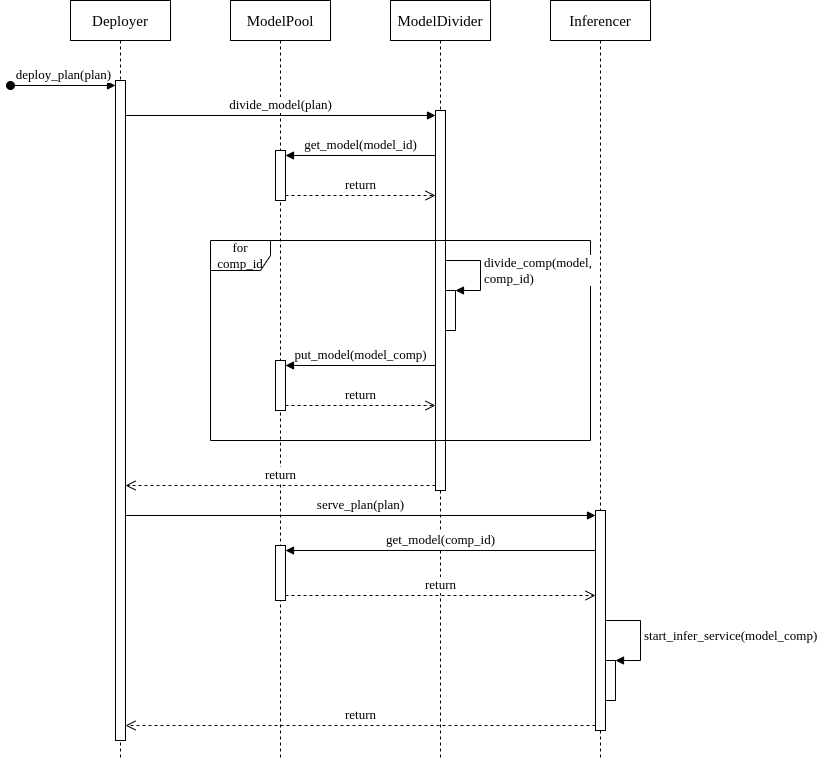

The diagram above was exported from draw.io. Its source (the exported page's mxGraphModel, read from the mxfile embedded in the PNG):
<mxGraphModel dx="1426" dy="843" grid="1" gridSize="10" guides="1" tooltips="1" connect="1" arrows="1" fold="1" page="1" pageScale="1" pageWidth="827" pageHeight="1169" math="0" shadow="0" adaptiveColors="none">
  <root>
    <mxCell id="0" />
    <mxCell id="1" parent="0" />
    <mxCell id="XTrdWGUO4z9FeRwAEICB-1" value="Deployer" style="shape=umlLifeline;perimeter=lifelinePerimeter;whiteSpace=wrap;html=1;container=1;dropTarget=0;collapsible=0;recursiveResize=0;outlineConnect=0;portConstraint=eastwest;newEdgeStyle={&quot;curved&quot;:0,&quot;rounded&quot;:0};fontFamily=Times New Roman;fontSize=15;" parent="1" vertex="1">
      <mxGeometry x="80" y="40" width="100" height="760" as="geometry" />
    </mxCell>
    <mxCell id="F6INMgdA26cR4qQMdB83-1" value="" style="html=1;points=[[0,0,0,0,5],[0,1,0,0,-5],[1,0,0,0,5],[1,1,0,0,-5]];perimeter=orthogonalPerimeter;outlineConnect=0;targetShapes=umlLifeline;portConstraint=eastwest;newEdgeStyle={&quot;curved&quot;:0,&quot;rounded&quot;:0};fontFamily=Times New Roman;fontSize=13;" parent="XTrdWGUO4z9FeRwAEICB-1" vertex="1">
      <mxGeometry x="45" y="80" width="10" height="660" as="geometry" />
    </mxCell>
    <mxCell id="F6INMgdA26cR4qQMdB83-2" value="deploy_plan(plan)" style="html=1;verticalAlign=bottom;startArrow=oval;endArrow=block;startSize=8;curved=0;rounded=0;entryX=0;entryY=0;entryDx=0;entryDy=5;fontFamily=Times New Roman;fontSize=13;" parent="XTrdWGUO4z9FeRwAEICB-1" target="F6INMgdA26cR4qQMdB83-1" edge="1">
      <mxGeometry relative="1" as="geometry">
        <mxPoint x="-60" y="85" as="sourcePoint" />
      </mxGeometry>
    </mxCell>
    <mxCell id="XTrdWGUO4z9FeRwAEICB-2" value="ModelPool" style="shape=umlLifeline;perimeter=lifelinePerimeter;whiteSpace=wrap;html=1;container=1;dropTarget=0;collapsible=0;recursiveResize=0;outlineConnect=0;portConstraint=eastwest;newEdgeStyle={&quot;curved&quot;:0,&quot;rounded&quot;:0};fontFamily=Times New Roman;fontSize=15;" parent="1" vertex="1">
      <mxGeometry x="240" y="40" width="100" height="760" as="geometry" />
    </mxCell>
    <mxCell id="F6INMgdA26cR4qQMdB83-9" value="" style="html=1;points=[[0,0,0,0,5],[0,1,0,0,-5],[1,0,0,0,5],[1,1,0,0,-5]];perimeter=orthogonalPerimeter;outlineConnect=0;targetShapes=umlLifeline;portConstraint=eastwest;newEdgeStyle={&quot;curved&quot;:0,&quot;rounded&quot;:0};fontFamily=Times New Roman;fontSize=13;" parent="XTrdWGUO4z9FeRwAEICB-2" vertex="1">
      <mxGeometry x="45" y="150" width="10" height="50" as="geometry" />
    </mxCell>
    <mxCell id="F6INMgdA26cR4qQMdB83-23" value="" style="html=1;points=[[0,0,0,0,5],[0,1,0,0,-5],[1,0,0,0,5],[1,1,0,0,-5]];perimeter=orthogonalPerimeter;outlineConnect=0;targetShapes=umlLifeline;portConstraint=eastwest;newEdgeStyle={&quot;curved&quot;:0,&quot;rounded&quot;:0};fontFamily=Times New Roman;fontSize=13;" parent="XTrdWGUO4z9FeRwAEICB-2" vertex="1">
      <mxGeometry x="45" y="545" width="10" height="55" as="geometry" />
    </mxCell>
    <mxCell id="XTrdWGUO4z9FeRwAEICB-3" value="ModelDivider" style="shape=umlLifeline;perimeter=lifelinePerimeter;whiteSpace=wrap;html=1;container=1;dropTarget=0;collapsible=0;recursiveResize=0;outlineConnect=0;portConstraint=eastwest;newEdgeStyle={&quot;curved&quot;:0,&quot;rounded&quot;:0};fontFamily=Times New Roman;fontSize=15;" parent="1" vertex="1">
      <mxGeometry x="400" y="40" width="100" height="760" as="geometry" />
    </mxCell>
    <mxCell id="F6INMgdA26cR4qQMdB83-3" value="" style="html=1;points=[[0,0,0,0,5],[0,1,0,0,-5],[1,0,0,0,5],[1,1,0,0,-5]];perimeter=orthogonalPerimeter;outlineConnect=0;targetShapes=umlLifeline;portConstraint=eastwest;newEdgeStyle={&quot;curved&quot;:0,&quot;rounded&quot;:0};fontFamily=Times New Roman;fontSize=13;" parent="XTrdWGUO4z9FeRwAEICB-3" vertex="1">
      <mxGeometry x="45" y="110" width="10" height="380" as="geometry" />
    </mxCell>
    <mxCell id="XTrdWGUO4z9FeRwAEICB-4" value="Inferencer" style="shape=umlLifeline;perimeter=lifelinePerimeter;whiteSpace=wrap;html=1;container=1;dropTarget=0;collapsible=0;recursiveResize=0;outlineConnect=0;portConstraint=eastwest;newEdgeStyle={&quot;curved&quot;:0,&quot;rounded&quot;:0};fontFamily=Times New Roman;fontSize=15;" parent="1" vertex="1">
      <mxGeometry x="560" y="40" width="100" height="760" as="geometry" />
    </mxCell>
    <mxCell id="F6INMgdA26cR4qQMdB83-20" value="" style="html=1;points=[[0,0,0,0,5],[0,1,0,0,-5],[1,0,0,0,5],[1,1,0,0,-5]];perimeter=orthogonalPerimeter;outlineConnect=0;targetShapes=umlLifeline;portConstraint=eastwest;newEdgeStyle={&quot;curved&quot;:0,&quot;rounded&quot;:0};fontFamily=Times New Roman;fontSize=13;" parent="XTrdWGUO4z9FeRwAEICB-4" vertex="1">
      <mxGeometry x="45" y="510" width="10" height="220" as="geometry" />
    </mxCell>
    <mxCell id="F6INMgdA26cR4qQMdB83-26" value="" style="html=1;points=[[0,0,0,0,5],[0,1,0,0,-5],[1,0,0,0,5],[1,1,0,0,-5]];perimeter=orthogonalPerimeter;outlineConnect=0;targetShapes=umlLifeline;portConstraint=eastwest;newEdgeStyle={&quot;curved&quot;:0,&quot;rounded&quot;:0};fontFamily=Times New Roman;fontSize=13;" parent="XTrdWGUO4z9FeRwAEICB-4" vertex="1">
      <mxGeometry x="55" y="660" width="10" height="40" as="geometry" />
    </mxCell>
    <mxCell id="F6INMgdA26cR4qQMdB83-27" value="start_infer_service(model_comp)" style="html=1;align=left;spacingLeft=2;endArrow=block;rounded=0;edgeStyle=orthogonalEdgeStyle;curved=0;rounded=0;fontFamily=Times New Roman;fontSize=13;" parent="XTrdWGUO4z9FeRwAEICB-4" source="F6INMgdA26cR4qQMdB83-20" target="F6INMgdA26cR4qQMdB83-26" edge="1">
      <mxGeometry relative="1" as="geometry">
        <mxPoint x="105" y="640" as="sourcePoint" />
        <Array as="points">
          <mxPoint x="90" y="620" />
          <mxPoint x="90" y="660" />
        </Array>
      </mxGeometry>
    </mxCell>
    <mxCell id="F6INMgdA26cR4qQMdB83-4" value="divide_model(plan)" style="html=1;verticalAlign=bottom;endArrow=block;curved=0;rounded=0;entryX=0;entryY=0;entryDx=0;entryDy=5;fontFamily=Times New Roman;fontSize=13;" parent="1" source="F6INMgdA26cR4qQMdB83-1" target="F6INMgdA26cR4qQMdB83-3" edge="1">
      <mxGeometry relative="1" as="geometry">
        <mxPoint x="334" y="155" as="sourcePoint" />
      </mxGeometry>
    </mxCell>
    <mxCell id="F6INMgdA26cR4qQMdB83-5" value="return" style="html=1;verticalAlign=bottom;endArrow=open;dashed=1;endSize=8;curved=0;rounded=0;exitX=0;exitY=1;exitDx=0;exitDy=-5;fontFamily=Times New Roman;fontSize=13;" parent="1" source="F6INMgdA26cR4qQMdB83-3" target="F6INMgdA26cR4qQMdB83-1" edge="1">
      <mxGeometry relative="1" as="geometry">
        <mxPoint x="334" y="225" as="targetPoint" />
      </mxGeometry>
    </mxCell>
    <mxCell id="F6INMgdA26cR4qQMdB83-10" value="get_model(model_id)" style="html=1;verticalAlign=bottom;endArrow=block;curved=0;rounded=0;entryX=1;entryY=0;entryDx=0;entryDy=5;fontFamily=Times New Roman;fontSize=13;" parent="1" source="F6INMgdA26cR4qQMdB83-3" target="F6INMgdA26cR4qQMdB83-9" edge="1">
      <mxGeometry relative="1" as="geometry">
        <mxPoint x="420" y="235" as="sourcePoint" />
      </mxGeometry>
    </mxCell>
    <mxCell id="F6INMgdA26cR4qQMdB83-11" value="return" style="html=1;verticalAlign=bottom;endArrow=open;dashed=1;endSize=8;curved=0;rounded=0;exitX=1;exitY=1;exitDx=0;exitDy=-5;fontFamily=Times New Roman;fontSize=13;" parent="1" source="F6INMgdA26cR4qQMdB83-9" target="F6INMgdA26cR4qQMdB83-3" edge="1">
      <mxGeometry relative="1" as="geometry">
        <mxPoint x="420" y="305" as="targetPoint" />
      </mxGeometry>
    </mxCell>
    <mxCell id="F6INMgdA26cR4qQMdB83-12" value="for comp_id" style="shape=umlFrame;whiteSpace=wrap;html=1;pointerEvents=0;fontFamily=Times New Roman;fontSize=13;" parent="1" vertex="1">
      <mxGeometry x="220" y="280" width="380" height="200" as="geometry" />
    </mxCell>
    <mxCell id="F6INMgdA26cR4qQMdB83-15" value="" style="html=1;points=[[0,0,0,0,5],[0,1,0,0,-5],[1,0,0,0,5],[1,1,0,0,-5]];perimeter=orthogonalPerimeter;outlineConnect=0;targetShapes=umlLifeline;portConstraint=eastwest;newEdgeStyle={&quot;curved&quot;:0,&quot;rounded&quot;:0};fontFamily=Times New Roman;fontSize=13;" parent="1" vertex="1">
      <mxGeometry x="455" y="330" width="10" height="40" as="geometry" />
    </mxCell>
    <mxCell id="F6INMgdA26cR4qQMdB83-16" value="divide_comp(model,&lt;br&gt;comp_id)" style="html=1;align=left;spacingLeft=2;endArrow=block;rounded=0;edgeStyle=orthogonalEdgeStyle;curved=0;rounded=0;fontFamily=Times New Roman;fontSize=13;" parent="1" source="F6INMgdA26cR4qQMdB83-3" target="F6INMgdA26cR4qQMdB83-15" edge="1">
      <mxGeometry relative="1" as="geometry">
        <mxPoint x="470" y="310" as="sourcePoint" />
        <Array as="points">
          <mxPoint x="490" y="300" />
          <mxPoint x="490" y="330" />
        </Array>
      </mxGeometry>
    </mxCell>
    <mxCell id="F6INMgdA26cR4qQMdB83-17" value="" style="html=1;points=[[0,0,0,0,5],[0,1,0,0,-5],[1,0,0,0,5],[1,1,0,0,-5]];perimeter=orthogonalPerimeter;outlineConnect=0;targetShapes=umlLifeline;portConstraint=eastwest;newEdgeStyle={&quot;curved&quot;:0,&quot;rounded&quot;:0};fontFamily=Times New Roman;fontSize=13;" parent="1" vertex="1">
      <mxGeometry x="285" y="400" width="10" height="50" as="geometry" />
    </mxCell>
    <mxCell id="F6INMgdA26cR4qQMdB83-18" value="put_model(model_comp)" style="html=1;verticalAlign=bottom;endArrow=block;curved=0;rounded=0;entryX=1;entryY=0;entryDx=0;entryDy=5;fontFamily=Times New Roman;fontSize=13;" parent="1" source="F6INMgdA26cR4qQMdB83-3" target="F6INMgdA26cR4qQMdB83-17" edge="1">
      <mxGeometry relative="1" as="geometry">
        <mxPoint x="420" y="345" as="sourcePoint" />
      </mxGeometry>
    </mxCell>
    <mxCell id="F6INMgdA26cR4qQMdB83-19" value="return" style="html=1;verticalAlign=bottom;endArrow=open;dashed=1;endSize=8;curved=0;rounded=0;exitX=1;exitY=1;exitDx=0;exitDy=-5;fontFamily=Times New Roman;fontSize=13;" parent="1" source="F6INMgdA26cR4qQMdB83-17" target="F6INMgdA26cR4qQMdB83-3" edge="1">
      <mxGeometry relative="1" as="geometry">
        <mxPoint x="420" y="415" as="targetPoint" />
      </mxGeometry>
    </mxCell>
    <mxCell id="F6INMgdA26cR4qQMdB83-21" value="serve_plan(plan)" style="html=1;verticalAlign=bottom;endArrow=block;curved=0;rounded=0;entryX=0;entryY=0;entryDx=0;entryDy=5;fontFamily=Times New Roman;fontSize=13;" parent="1" source="F6INMgdA26cR4qQMdB83-1" target="F6INMgdA26cR4qQMdB83-20" edge="1">
      <mxGeometry relative="1" as="geometry">
        <mxPoint x="320" y="595" as="sourcePoint" />
      </mxGeometry>
    </mxCell>
    <mxCell id="F6INMgdA26cR4qQMdB83-22" value="return" style="html=1;verticalAlign=bottom;endArrow=open;dashed=1;endSize=8;curved=0;rounded=0;exitX=0;exitY=1;exitDx=0;exitDy=-5;fontFamily=Times New Roman;fontSize=13;" parent="1" source="F6INMgdA26cR4qQMdB83-20" target="F6INMgdA26cR4qQMdB83-1" edge="1">
      <mxGeometry relative="1" as="geometry">
        <mxPoint x="320" y="665" as="targetPoint" />
      </mxGeometry>
    </mxCell>
    <mxCell id="F6INMgdA26cR4qQMdB83-24" value="get_model(comp_id)" style="html=1;verticalAlign=bottom;endArrow=block;curved=0;rounded=0;entryX=1;entryY=0;entryDx=0;entryDy=5;fontFamily=Times New Roman;fontSize=13;" parent="1" source="F6INMgdA26cR4qQMdB83-20" target="F6INMgdA26cR4qQMdB83-23" edge="1">
      <mxGeometry relative="1" as="geometry">
        <mxPoint x="440" y="590" as="sourcePoint" />
      </mxGeometry>
    </mxCell>
    <mxCell id="F6INMgdA26cR4qQMdB83-25" value="return" style="html=1;verticalAlign=bottom;endArrow=open;dashed=1;endSize=8;curved=0;rounded=0;exitX=1;exitY=1;exitDx=0;exitDy=-5;fontFamily=Times New Roman;fontSize=13;" parent="1" source="F6INMgdA26cR4qQMdB83-23" target="F6INMgdA26cR4qQMdB83-20" edge="1">
      <mxGeometry relative="1" as="geometry">
        <mxPoint x="440" y="660" as="targetPoint" />
      </mxGeometry>
    </mxCell>
  </root>
</mxGraphModel>